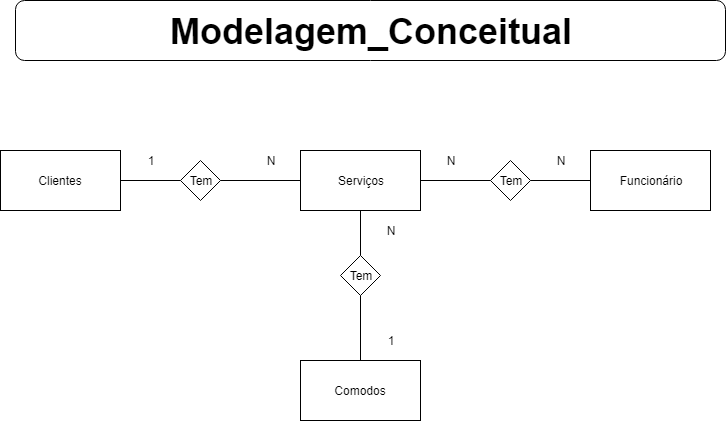

The diagram above was exported from draw.io. Its source (the exported page's mxGraphModel, read from the mxfile embedded in the PNG):
<mxGraphModel dx="760" dy="557" grid="1" gridSize="10" guides="1" tooltips="1" connect="1" arrows="1" fold="1" page="1" pageScale="1" pageWidth="827" pageHeight="1169" math="0" shadow="0">
  <root>
    <mxCell id="0" />
    <mxCell id="1" parent="0" />
    <mxCell id="YI9WkKxyO9w0o32h7mW9-1" value="&lt;font style=&quot;font-size: 36px&quot;&gt;&lt;b&gt;Modelagem_Conceitual&lt;/b&gt;&lt;/font&gt;" style="rounded=1;whiteSpace=wrap;html=1;" vertex="1" parent="1">
      <mxGeometry x="45" y="80" width="710" height="60" as="geometry" />
    </mxCell>
    <mxCell id="YI9WkKxyO9w0o32h7mW9-2" value="Clientes" style="rounded=0;whiteSpace=wrap;html=1;" vertex="1" parent="1">
      <mxGeometry x="30" y="230" width="120" height="60" as="geometry" />
    </mxCell>
    <mxCell id="YI9WkKxyO9w0o32h7mW9-4" value="Tem" style="rhombus;whiteSpace=wrap;html=1;" vertex="1" parent="1">
      <mxGeometry x="210" y="240" width="40" height="40" as="geometry" />
    </mxCell>
    <mxCell id="YI9WkKxyO9w0o32h7mW9-5" value="N" style="text;html=1;strokeColor=none;fillColor=none;align=center;verticalAlign=middle;whiteSpace=wrap;rounded=0;" vertex="1" parent="1">
      <mxGeometry x="280" y="230" width="40" height="20" as="geometry" />
    </mxCell>
    <mxCell id="YI9WkKxyO9w0o32h7mW9-7" value="Serviços" style="rounded=0;whiteSpace=wrap;html=1;" vertex="1" parent="1">
      <mxGeometry x="330" y="230" width="120" height="60" as="geometry" />
    </mxCell>
    <mxCell id="YI9WkKxyO9w0o32h7mW9-8" value="Funcionário" style="rounded=0;whiteSpace=wrap;html=1;" vertex="1" parent="1">
      <mxGeometry x="620" y="230" width="120" height="60" as="geometry" />
    </mxCell>
    <mxCell id="YI9WkKxyO9w0o32h7mW9-12" value="" style="endArrow=none;html=1;entryX=0;entryY=0.5;entryDx=0;entryDy=0;exitX=1;exitY=0.5;exitDx=0;exitDy=0;" edge="1" parent="1" source="YI9WkKxyO9w0o32h7mW9-2" target="YI9WkKxyO9w0o32h7mW9-4">
      <mxGeometry width="50" height="50" relative="1" as="geometry">
        <mxPoint x="-10" y="560" as="sourcePoint" />
        <mxPoint x="40" y="510" as="targetPoint" />
      </mxGeometry>
    </mxCell>
    <mxCell id="YI9WkKxyO9w0o32h7mW9-13" value="" style="endArrow=none;html=1;entryX=0;entryY=0.5;entryDx=0;entryDy=0;exitX=1;exitY=0.5;exitDx=0;exitDy=0;" edge="1" parent="1" source="YI9WkKxyO9w0o32h7mW9-4" target="YI9WkKxyO9w0o32h7mW9-7">
      <mxGeometry width="50" height="50" relative="1" as="geometry">
        <mxPoint x="250" y="260" as="sourcePoint" />
        <mxPoint x="220" y="270" as="targetPoint" />
      </mxGeometry>
    </mxCell>
    <mxCell id="YI9WkKxyO9w0o32h7mW9-14" value="1" style="text;html=1;strokeColor=none;fillColor=none;align=center;verticalAlign=middle;whiteSpace=wrap;rounded=0;" vertex="1" parent="1">
      <mxGeometry x="160" y="230" width="40" height="20" as="geometry" />
    </mxCell>
    <mxCell id="YI9WkKxyO9w0o32h7mW9-15" value="Tem" style="rhombus;whiteSpace=wrap;html=1;" vertex="1" parent="1">
      <mxGeometry x="520" y="240" width="40" height="40" as="geometry" />
    </mxCell>
    <mxCell id="YI9WkKxyO9w0o32h7mW9-16" value="" style="endArrow=none;html=1;entryX=0;entryY=0.5;entryDx=0;entryDy=0;exitX=1;exitY=0.5;exitDx=0;exitDy=0;" edge="1" parent="1" source="YI9WkKxyO9w0o32h7mW9-7" target="YI9WkKxyO9w0o32h7mW9-15">
      <mxGeometry width="50" height="50" relative="1" as="geometry">
        <mxPoint x="160" y="270" as="sourcePoint" />
        <mxPoint x="220" y="270" as="targetPoint" />
      </mxGeometry>
    </mxCell>
    <mxCell id="YI9WkKxyO9w0o32h7mW9-18" value="" style="endArrow=none;html=1;entryX=0;entryY=0.5;entryDx=0;entryDy=0;exitX=1;exitY=0.5;exitDx=0;exitDy=0;" edge="1" parent="1" source="YI9WkKxyO9w0o32h7mW9-15" target="YI9WkKxyO9w0o32h7mW9-8">
      <mxGeometry width="50" height="50" relative="1" as="geometry">
        <mxPoint x="560" y="260" as="sourcePoint" />
        <mxPoint x="530" y="270" as="targetPoint" />
      </mxGeometry>
    </mxCell>
    <mxCell id="YI9WkKxyO9w0o32h7mW9-19" value="N" style="text;html=1;strokeColor=none;fillColor=none;align=center;verticalAlign=middle;whiteSpace=wrap;rounded=0;" vertex="1" parent="1">
      <mxGeometry x="460" y="230" width="40" height="20" as="geometry" />
    </mxCell>
    <mxCell id="YI9WkKxyO9w0o32h7mW9-20" value="N" style="text;html=1;strokeColor=none;fillColor=none;align=center;verticalAlign=middle;whiteSpace=wrap;rounded=0;" vertex="1" parent="1">
      <mxGeometry x="570" y="230" width="40" height="20" as="geometry" />
    </mxCell>
    <mxCell id="YI9WkKxyO9w0o32h7mW9-21" value="Comodos" style="rounded=0;whiteSpace=wrap;html=1;" vertex="1" parent="1">
      <mxGeometry x="330" y="440" width="120" height="60" as="geometry" />
    </mxCell>
    <mxCell id="YI9WkKxyO9w0o32h7mW9-22" value="Tem" style="rhombus;whiteSpace=wrap;html=1;" vertex="1" parent="1">
      <mxGeometry x="370" y="335" width="40" height="40" as="geometry" />
    </mxCell>
    <mxCell id="YI9WkKxyO9w0o32h7mW9-23" value="" style="endArrow=none;html=1;entryX=0.5;entryY=0;entryDx=0;entryDy=0;exitX=0.5;exitY=1;exitDx=0;exitDy=0;" edge="1" parent="1" source="YI9WkKxyO9w0o32h7mW9-7" target="YI9WkKxyO9w0o32h7mW9-22">
      <mxGeometry width="50" height="50" relative="1" as="geometry">
        <mxPoint x="260" y="270" as="sourcePoint" />
        <mxPoint x="340" y="270" as="targetPoint" />
      </mxGeometry>
    </mxCell>
    <mxCell id="YI9WkKxyO9w0o32h7mW9-24" value="" style="endArrow=none;html=1;entryX=0.5;entryY=1;entryDx=0;entryDy=0;exitX=0.5;exitY=0;exitDx=0;exitDy=0;" edge="1" parent="1" source="YI9WkKxyO9w0o32h7mW9-21" target="YI9WkKxyO9w0o32h7mW9-22">
      <mxGeometry width="50" height="50" relative="1" as="geometry">
        <mxPoint x="160" y="270" as="sourcePoint" />
        <mxPoint x="220" y="270" as="targetPoint" />
      </mxGeometry>
    </mxCell>
    <mxCell id="YI9WkKxyO9w0o32h7mW9-25" value="1" style="text;html=1;strokeColor=none;fillColor=none;align=center;verticalAlign=middle;whiteSpace=wrap;rounded=0;" vertex="1" parent="1">
      <mxGeometry x="400" y="410" width="40" height="20" as="geometry" />
    </mxCell>
    <mxCell id="YI9WkKxyO9w0o32h7mW9-26" value="N" style="text;html=1;strokeColor=none;fillColor=none;align=center;verticalAlign=middle;whiteSpace=wrap;rounded=0;" vertex="1" parent="1">
      <mxGeometry x="400" y="300" width="40" height="20" as="geometry" />
    </mxCell>
  </root>
</mxGraphModel>